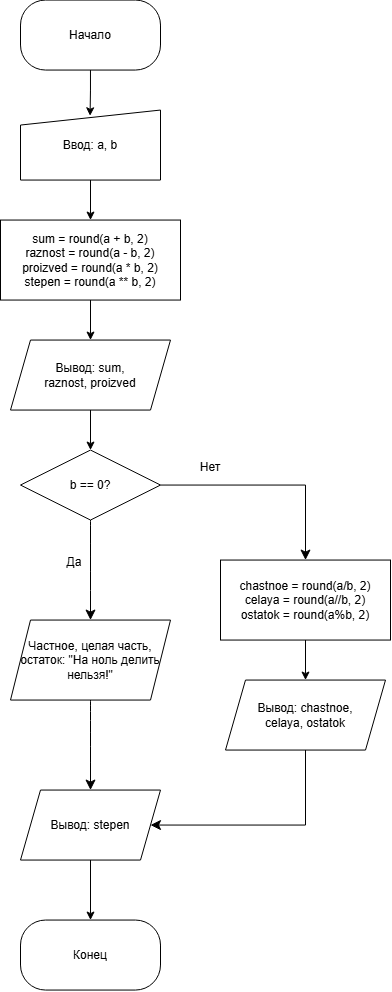

The diagram above was exported from draw.io. Its source (the exported page's mxGraphModel, read from the mxfile embedded in the PNG):
<mxGraphModel dx="357" dy="367" grid="1" gridSize="10" guides="1" tooltips="1" connect="1" arrows="1" fold="1" page="1" pageScale="1" pageWidth="827" pageHeight="1169" math="0" shadow="0">
  <root>
    <mxCell id="0" />
    <mxCell id="1" parent="0" />
    <mxCell id="xzvaUzXj7YJLkQIbtpW3-22" parent="1" style="html=1;dashLinear=0;whiteSpace=wrap;rounded=1;absoluteArcSize=1;arcSize=50;strokeWidth=1;verticalAlign=middle;align=center;" value="Начало" vertex="1">
      <mxGeometry height="70" width="140" x="330" y="40" as="geometry" />
    </mxCell>
    <mxCell id="xzvaUzXj7YJLkQIbtpW3-23" parent="1" style="shape=manualInput;whiteSpace=wrap;html=1;strokeWidth=1;size=15;verticalAlign=middle;align=center;" value="Ввод: a, b" vertex="1">
      <mxGeometry height="70" width="140" x="330" y="150" as="geometry" />
    </mxCell>
    <mxCell id="xzvaUzXj7YJLkQIbtpW3-24" parent="1" style="html=1;whiteSpace=wrap;strokeWidth=1;verticalAlign=middle;align=center;" value="sum = round(a + b, 2)&lt;br&gt;raznost = round(a - b, 2)&lt;br&gt;proizved = round(a * b, 2)&lt;br&gt;stepen = round(a ** b, 2)" vertex="1">
      <mxGeometry height="80" width="180" x="310" y="260" as="geometry" />
    </mxCell>
    <mxCell id="xzvaUzXj7YJLkQIbtpW3-25" parent="1" style="shape=parallelogram;perimeter=parallelogramPerimeter;whiteSpace=wrap;html=1;fixedSize=1;strokeWidth=1;verticalAlign=middle;align=center;" value="Вывод: sum,&lt;br&gt;raznost, proizved" vertex="1">
      <mxGeometry height="70" width="160" x="320" y="380" as="geometry" />
    </mxCell>
    <mxCell id="xzvaUzXj7YJLkQIbtpW3-46" edge="1" parent="1" source="xzvaUzXj7YJLkQIbtpW3-26" style="edgeStyle=none;curved=1;rounded=0;orthogonalLoop=1;jettySize=auto;html=1;exitX=0.5;exitY=1;exitDx=0;exitDy=0;entryX=0.5;entryY=0;entryDx=0;entryDy=0;fontSize=12;startSize=8;endSize=8;" target="xzvaUzXj7YJLkQIbtpW3-27">
      <mxGeometry relative="1" as="geometry" />
    </mxCell>
    <mxCell id="xzvaUzXj7YJLkQIbtpW3-50" edge="1" parent="1" source="xzvaUzXj7YJLkQIbtpW3-26" style="edgeStyle=orthogonalEdgeStyle;rounded=0;orthogonalLoop=1;jettySize=auto;html=1;exitX=1;exitY=0.5;exitDx=0;exitDy=0;entryX=0.5;entryY=0;entryDx=0;entryDy=0;fontSize=12;startSize=8;endSize=8;" target="xzvaUzXj7YJLkQIbtpW3-28">
      <mxGeometry relative="1" as="geometry" />
    </mxCell>
    <mxCell id="xzvaUzXj7YJLkQIbtpW3-26" parent="1" style="rhombus;whiteSpace=wrap;html=1;strokeWidth=1;verticalAlign=middle;align=center;" value="b == 0?" vertex="1">
      <mxGeometry height="70" width="140" x="330" y="490" as="geometry" />
    </mxCell>
    <mxCell id="xzvaUzXj7YJLkQIbtpW3-45" edge="1" parent="1" source="xzvaUzXj7YJLkQIbtpW3-27" style="edgeStyle=none;curved=1;rounded=0;orthogonalLoop=1;jettySize=auto;html=1;exitX=0.5;exitY=1;exitDx=0;exitDy=0;entryX=0.5;entryY=0;entryDx=0;entryDy=0;fontSize=12;startSize=8;endSize=8;" target="xzvaUzXj7YJLkQIbtpW3-30">
      <mxGeometry relative="1" as="geometry" />
    </mxCell>
    <mxCell id="xzvaUzXj7YJLkQIbtpW3-27" parent="1" style="shape=parallelogram;perimeter=parallelogramPerimeter;whiteSpace=wrap;html=1;fixedSize=1;strokeWidth=1;verticalAlign=middle;align=center;" value="&lt;div&gt;&lt;br&gt;&lt;/div&gt;Частное, целая часть, остаток: &quot;На ноль делить нельзя!&quot;&lt;div&gt;&lt;br&gt;&lt;/div&gt;" vertex="1">
      <mxGeometry height="80" width="160" x="320" y="660" as="geometry" />
    </mxCell>
    <mxCell id="xzvaUzXj7YJLkQIbtpW3-28" parent="1" style="html=1;whiteSpace=wrap;strokeWidth=1;verticalAlign=middle;align=center;" value="chastnoe = round(a/b, 2)&#10;celaya = round(a//b, 2)&#10;ostatok = round(a%b, 2)" vertex="1">
      <mxGeometry height="80" width="170" x="530" y="600" as="geometry" />
    </mxCell>
    <mxCell id="xzvaUzXj7YJLkQIbtpW3-29" parent="1" style="shape=parallelogram;perimeter=parallelogramPerimeter;whiteSpace=wrap;html=1;fixedSize=1;strokeWidth=1;verticalAlign=middle;align=center;" value="Вывод: chastnoe,&#10;celaya, ostatok" vertex="1">
      <mxGeometry height="70" width="160" x="535" y="720" as="geometry" />
    </mxCell>
    <mxCell id="xzvaUzXj7YJLkQIbtpW3-30" parent="1" style="shape=parallelogram;perimeter=parallelogramPerimeter;whiteSpace=wrap;html=1;fixedSize=1;strokeWidth=1;verticalAlign=middle;align=center;" value="Вывод: stepen" vertex="1">
      <mxGeometry height="70" width="140" x="330" y="830" as="geometry" />
    </mxCell>
    <mxCell id="xzvaUzXj7YJLkQIbtpW3-31" parent="1" style="html=1;dashLinear=0;whiteSpace=wrap;rounded=1;absoluteArcSize=1;arcSize=50;strokeWidth=1;verticalAlign=middle;align=center;" value="Конец" vertex="1">
      <mxGeometry height="70" width="140" x="330" y="960" as="geometry" />
    </mxCell>
    <mxCell id="xzvaUzXj7YJLkQIbtpW3-32" edge="1" parent="1" source="xzvaUzXj7YJLkQIbtpW3-22" style="edgeStyle=orthogonalEdgeStyle;rounded=0;orthogonalLoop=1;jettySize=auto;html=1;strokeWidth=1;entryX=0.497;entryY=0.082;entryDx=0;entryDy=0;entryPerimeter=0;" target="xzvaUzXj7YJLkQIbtpW3-23" value="">
      <mxGeometry relative="1" as="geometry" />
    </mxCell>
    <mxCell id="xzvaUzXj7YJLkQIbtpW3-33" edge="1" parent="1" source="xzvaUzXj7YJLkQIbtpW3-23" style="edgeStyle=orthogonalEdgeStyle;rounded=0;orthogonalLoop=1;jettySize=auto;html=1;strokeWidth=1;" target="xzvaUzXj7YJLkQIbtpW3-24" value="">
      <mxGeometry relative="1" as="geometry" />
    </mxCell>
    <mxCell id="xzvaUzXj7YJLkQIbtpW3-34" edge="1" parent="1" source="xzvaUzXj7YJLkQIbtpW3-24" style="edgeStyle=orthogonalEdgeStyle;rounded=0;orthogonalLoop=1;jettySize=auto;html=1;strokeWidth=1;" target="xzvaUzXj7YJLkQIbtpW3-25" value="">
      <mxGeometry relative="1" as="geometry" />
    </mxCell>
    <mxCell id="xzvaUzXj7YJLkQIbtpW3-35" edge="1" parent="1" source="xzvaUzXj7YJLkQIbtpW3-25" style="edgeStyle=orthogonalEdgeStyle;rounded=0;orthogonalLoop=1;jettySize=auto;html=1;strokeWidth=1;" target="xzvaUzXj7YJLkQIbtpW3-26" value="">
      <mxGeometry relative="1" as="geometry" />
    </mxCell>
    <mxCell id="xzvaUzXj7YJLkQIbtpW3-38" edge="1" parent="1" source="xzvaUzXj7YJLkQIbtpW3-28" style="edgeStyle=orthogonalEdgeStyle;rounded=0;orthogonalLoop=1;jettySize=auto;html=1;strokeWidth=1;" target="xzvaUzXj7YJLkQIbtpW3-29" value="">
      <mxGeometry relative="1" as="geometry" />
    </mxCell>
    <mxCell id="xzvaUzXj7YJLkQIbtpW3-41" edge="1" parent="1" source="xzvaUzXj7YJLkQIbtpW3-30" style="edgeStyle=orthogonalEdgeStyle;rounded=0;orthogonalLoop=1;jettySize=auto;html=1;strokeWidth=1;" target="xzvaUzXj7YJLkQIbtpW3-31" value="">
      <mxGeometry relative="1" as="geometry" />
    </mxCell>
    <mxCell id="xzvaUzXj7YJLkQIbtpW3-43" edge="1" parent="1" source="xzvaUzXj7YJLkQIbtpW3-29" style="edgeStyle=orthogonalEdgeStyle;rounded=0;orthogonalLoop=1;jettySize=auto;html=1;exitX=0.5;exitY=1;exitDx=0;exitDy=0;entryX=1;entryY=0.5;entryDx=0;entryDy=0;fontSize=12;startSize=8;endSize=8;" target="xzvaUzXj7YJLkQIbtpW3-30">
      <mxGeometry relative="1" as="geometry">
        <Array as="points">
          <mxPoint x="615" y="865" />
        </Array>
      </mxGeometry>
    </mxCell>
    <mxCell id="xzvaUzXj7YJLkQIbtpW3-47" parent="1" style="text;html=1;whiteSpace=wrap;strokeColor=none;fillColor=none;align=center;verticalAlign=middle;rounded=0;fontSize=16;" value="&lt;font style=&quot;font-size: 12px;&quot;&gt;Да&lt;/font&gt;" vertex="1">
      <mxGeometry height="30" width="60" x="354" y="585" as="geometry" />
    </mxCell>
    <mxCell id="xzvaUzXj7YJLkQIbtpW3-49" parent="1" style="text;html=1;whiteSpace=wrap;strokeColor=none;fillColor=none;align=center;verticalAlign=middle;rounded=0;fontSize=16;" value="&lt;font style=&quot;font-size: 12px;&quot;&gt;Нет&lt;/font&gt;" vertex="1">
      <mxGeometry height="30" width="60" x="490" y="490" as="geometry" />
    </mxCell>
  </root>
</mxGraphModel>